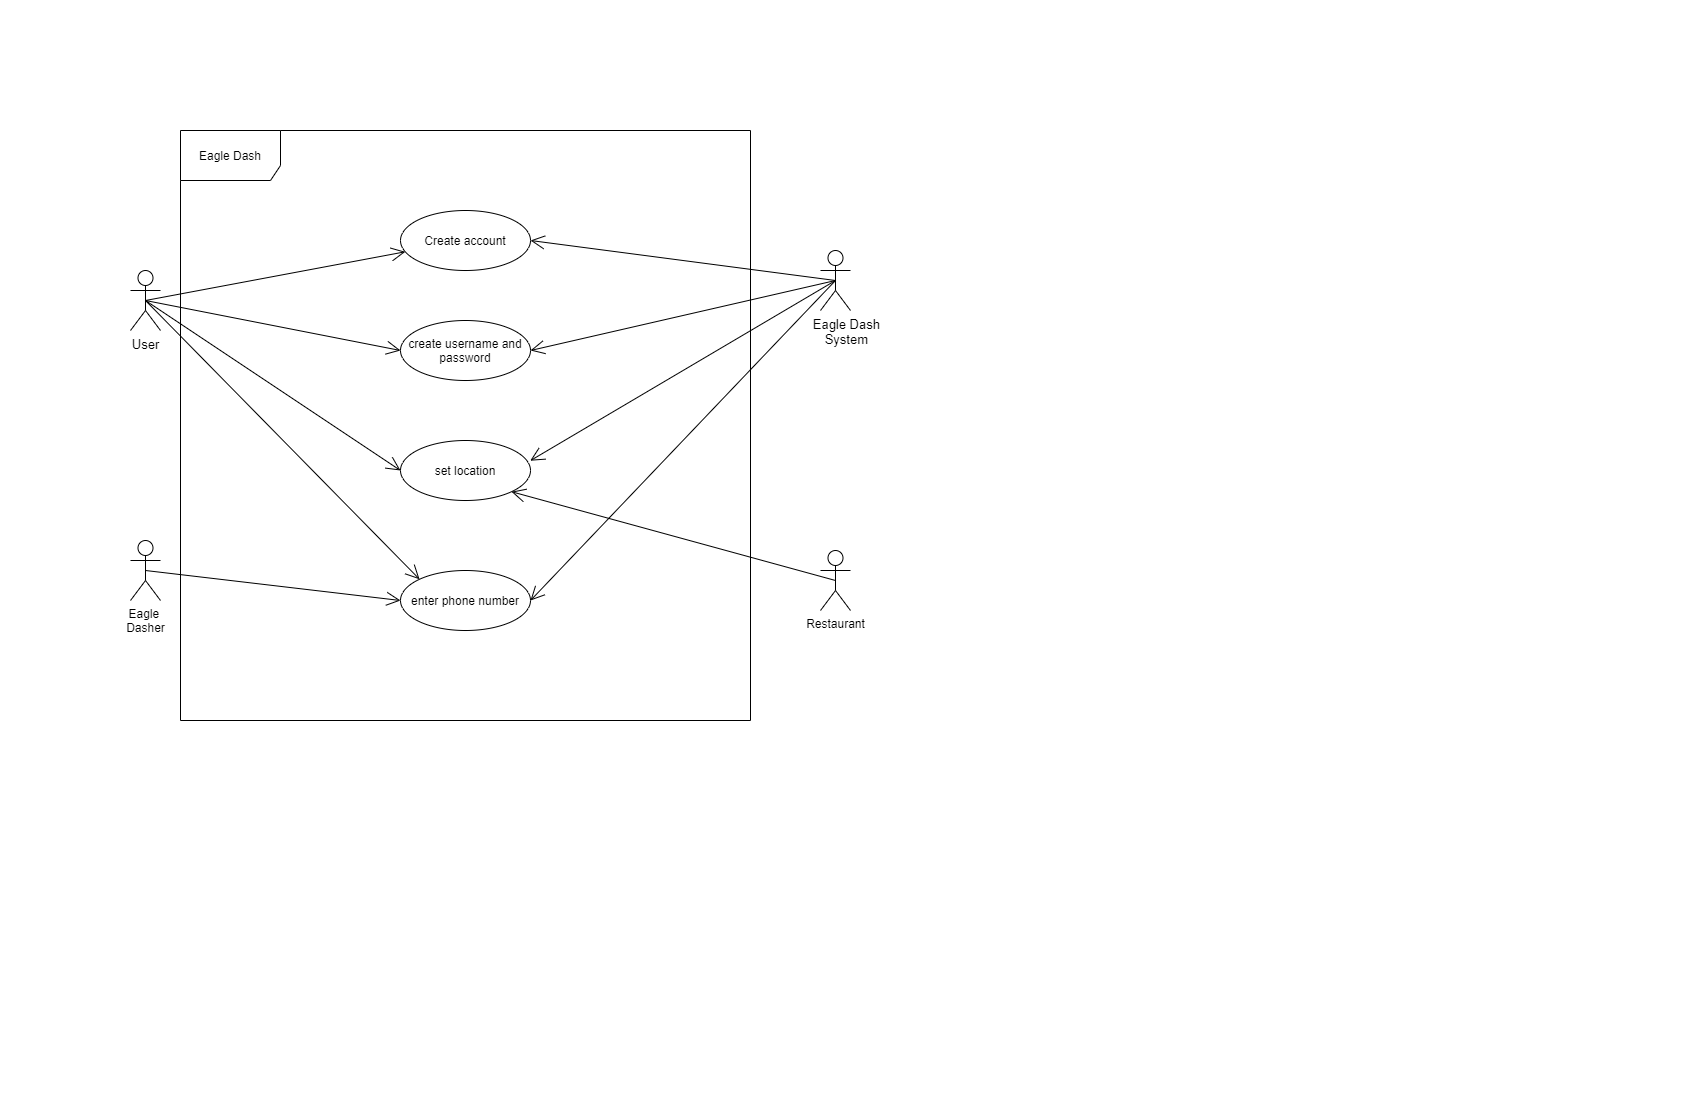

The diagram above was exported from draw.io. Its source (the exported page's mxGraphModel, read from the mxfile embedded in the PNG):
<mxGraphModel dx="1278" dy="481" grid="1" gridSize="10" guides="1" tooltips="1" connect="1" arrows="1" fold="1" page="1" pageScale="1" pageWidth="850" pageHeight="1100" math="0" shadow="0">
  <root>
    <mxCell id="0" />
    <mxCell id="1" parent="0" />
    <mxCell id="2goLPHl8kAKfEr-XVJty-2" value="Eagle Dash" style="shape=umlFrame;whiteSpace=wrap;html=1;width=100;height=50;" parent="1" vertex="1">
      <mxGeometry x="180" y="130" width="570" height="590" as="geometry" />
    </mxCell>
    <mxCell id="2goLPHl8kAKfEr-XVJty-3" value="&lt;font style=&quot;font-size: 13px&quot;&gt;User&lt;/font&gt;" style="shape=umlActor;verticalLabelPosition=bottom;verticalAlign=top;html=1;outlineConnect=0;" parent="1" vertex="1">
      <mxGeometry x="130" y="270" width="30" height="60" as="geometry" />
    </mxCell>
    <mxCell id="2goLPHl8kAKfEr-XVJty-4" value="&lt;font style=&quot;font-size: 13px&quot;&gt;&amp;nbsp; &amp;nbsp; &amp;nbsp; &amp;nbsp;Eagle Dash &lt;br&gt;&amp;nbsp; &amp;nbsp; &amp;nbsp; System&lt;/font&gt;" style="shape=umlActor;verticalLabelPosition=bottom;verticalAlign=top;html=1;outlineConnect=0;align=center;" parent="1" vertex="1">
      <mxGeometry x="820" y="250" width="30" height="60" as="geometry" />
    </mxCell>
    <mxCell id="2goLPHl8kAKfEr-XVJty-8" value="Create account" style="ellipse;whiteSpace=wrap;html=1;" parent="1" vertex="1">
      <mxGeometry x="400" y="210" width="130" height="60" as="geometry" />
    </mxCell>
    <mxCell id="2goLPHl8kAKfEr-XVJty-10" value="create username and password" style="ellipse;whiteSpace=wrap;html=1;" parent="1" vertex="1">
      <mxGeometry x="400" y="320" width="130" height="60" as="geometry" />
    </mxCell>
    <mxCell id="2goLPHl8kAKfEr-XVJty-11" value="set location" style="ellipse;whiteSpace=wrap;html=1;" parent="1" vertex="1">
      <mxGeometry x="400" y="440" width="130" height="60" as="geometry" />
    </mxCell>
    <mxCell id="2goLPHl8kAKfEr-XVJty-12" value="enter phone number" style="ellipse;whiteSpace=wrap;html=1;" parent="1" vertex="1">
      <mxGeometry x="400" y="570" width="130" height="60" as="geometry" />
    </mxCell>
    <mxCell id="2goLPHl8kAKfEr-XVJty-27" value="Eagle &lt;br&gt;Dasher" style="shape=umlActor;verticalLabelPosition=bottom;verticalAlign=top;html=1;" parent="1" vertex="1">
      <mxGeometry x="130" y="540" width="30" height="60" as="geometry" />
    </mxCell>
    <mxCell id="2goLPHl8kAKfEr-XVJty-28" value="" style="endArrow=open;endFill=1;endSize=12;html=1;rounded=0;exitX=0.5;exitY=0.5;exitDx=0;exitDy=0;exitPerimeter=0;" parent="1" source="2goLPHl8kAKfEr-XVJty-3" target="2goLPHl8kAKfEr-XVJty-8" edge="1">
      <mxGeometry width="160" relative="1" as="geometry">
        <mxPoint x="260" y="270" as="sourcePoint" />
        <mxPoint x="475" y="500" as="targetPoint" />
      </mxGeometry>
    </mxCell>
    <mxCell id="2goLPHl8kAKfEr-XVJty-31" value="" style="endArrow=open;endFill=1;endSize=12;html=1;rounded=0;exitX=0.5;exitY=0.5;exitDx=0;exitDy=0;exitPerimeter=0;entryX=0;entryY=0.5;entryDx=0;entryDy=0;" parent="1" source="2goLPHl8kAKfEr-XVJty-3" target="2goLPHl8kAKfEr-XVJty-10" edge="1">
      <mxGeometry width="160" relative="1" as="geometry">
        <mxPoint x="155" y="300" as="sourcePoint" />
        <mxPoint x="360.82131069836555" y="284.75397698530617" as="targetPoint" />
      </mxGeometry>
    </mxCell>
    <mxCell id="2goLPHl8kAKfEr-XVJty-32" value="" style="endArrow=open;endFill=1;endSize=12;html=1;rounded=0;exitX=0.5;exitY=0.5;exitDx=0;exitDy=0;exitPerimeter=0;entryX=0;entryY=0.5;entryDx=0;entryDy=0;" parent="1" source="2goLPHl8kAKfEr-XVJty-3" target="2goLPHl8kAKfEr-XVJty-11" edge="1">
      <mxGeometry width="160" relative="1" as="geometry">
        <mxPoint x="165" y="310" as="sourcePoint" />
        <mxPoint x="370.82131069836555" y="294.75397698530617" as="targetPoint" />
      </mxGeometry>
    </mxCell>
    <mxCell id="2goLPHl8kAKfEr-XVJty-34" value="" style="endArrow=open;endFill=1;endSize=12;html=1;rounded=0;exitX=0.5;exitY=0.5;exitDx=0;exitDy=0;exitPerimeter=0;entryX=0;entryY=0;entryDx=0;entryDy=0;" parent="1" source="2goLPHl8kAKfEr-XVJty-3" target="2goLPHl8kAKfEr-XVJty-12" edge="1">
      <mxGeometry width="160" relative="1" as="geometry">
        <mxPoint x="220" y="515.25" as="sourcePoint" />
        <mxPoint x="419" y="599" as="targetPoint" />
      </mxGeometry>
    </mxCell>
    <mxCell id="2goLPHl8kAKfEr-XVJty-36" value="" style="endArrow=open;endFill=1;endSize=12;html=1;rounded=0;exitX=0.5;exitY=0.5;exitDx=0;exitDy=0;exitPerimeter=0;entryX=1;entryY=0.5;entryDx=0;entryDy=0;" parent="1" source="2goLPHl8kAKfEr-XVJty-4" target="2goLPHl8kAKfEr-XVJty-8" edge="1">
      <mxGeometry width="160" relative="1" as="geometry">
        <mxPoint x="195" y="340" as="sourcePoint" />
        <mxPoint x="400.82131069836555" y="324.75397698530617" as="targetPoint" />
      </mxGeometry>
    </mxCell>
    <mxCell id="2goLPHl8kAKfEr-XVJty-37" value="" style="endArrow=open;endFill=1;endSize=12;html=1;rounded=0;exitX=0.5;exitY=0.5;exitDx=0;exitDy=0;exitPerimeter=0;entryX=1;entryY=0.5;entryDx=0;entryDy=0;" parent="1" source="2goLPHl8kAKfEr-XVJty-4" target="2goLPHl8kAKfEr-XVJty-10" edge="1">
      <mxGeometry width="160" relative="1" as="geometry">
        <mxPoint x="205" y="350" as="sourcePoint" />
        <mxPoint x="520" y="360" as="targetPoint" />
      </mxGeometry>
    </mxCell>
    <mxCell id="2goLPHl8kAKfEr-XVJty-38" value="" style="endArrow=open;endFill=1;endSize=12;html=1;rounded=0;entryX=0.998;entryY=0.337;entryDx=0;entryDy=0;exitX=0.5;exitY=0.5;exitDx=0;exitDy=0;exitPerimeter=0;entryPerimeter=0;" parent="1" source="2goLPHl8kAKfEr-XVJty-4" target="2goLPHl8kAKfEr-XVJty-11" edge="1">
      <mxGeometry width="160" relative="1" as="geometry">
        <mxPoint x="215" y="360" as="sourcePoint" />
        <mxPoint x="420.82131069836555" y="344.75397698530617" as="targetPoint" />
      </mxGeometry>
    </mxCell>
    <mxCell id="2goLPHl8kAKfEr-XVJty-40" value="" style="endArrow=open;endFill=1;endSize=12;html=1;rounded=0;entryX=1;entryY=0.5;entryDx=0;entryDy=0;exitX=0.5;exitY=0.5;exitDx=0;exitDy=0;exitPerimeter=0;" parent="1" source="2goLPHl8kAKfEr-XVJty-4" target="2goLPHl8kAKfEr-XVJty-12" edge="1">
      <mxGeometry width="160" relative="1" as="geometry">
        <mxPoint x="780" y="370" as="sourcePoint" />
        <mxPoint x="780.0013106983656" y="552.3739769853062" as="targetPoint" />
      </mxGeometry>
    </mxCell>
    <mxCell id="2goLPHl8kAKfEr-XVJty-43" value="" style="endArrow=open;endFill=1;endSize=12;html=1;rounded=0;exitX=0.5;exitY=0.5;exitDx=0;exitDy=0;exitPerimeter=0;entryX=0;entryY=0.5;entryDx=0;entryDy=0;" parent="1" source="2goLPHl8kAKfEr-XVJty-27" target="2goLPHl8kAKfEr-XVJty-12" edge="1">
      <mxGeometry width="160" relative="1" as="geometry">
        <mxPoint x="200" y="480" as="sourcePoint" />
        <mxPoint x="474.0380592228744" y="768.7867965644036" as="targetPoint" />
      </mxGeometry>
    </mxCell>
    <mxCell id="2goLPHl8kAKfEr-XVJty-44" value="Restaurant" style="shape=umlActor;verticalLabelPosition=bottom;verticalAlign=top;html=1;" parent="1" vertex="1">
      <mxGeometry x="820" y="550" width="30" height="60" as="geometry" />
    </mxCell>
    <mxCell id="2goLPHl8kAKfEr-XVJty-45" value="" style="endArrow=open;endFill=1;endSize=12;html=1;rounded=0;exitX=0.5;exitY=0.5;exitDx=0;exitDy=0;exitPerimeter=0;entryX=1;entryY=1;entryDx=0;entryDy=0;" parent="1" source="2goLPHl8kAKfEr-XVJty-44" target="2goLPHl8kAKfEr-XVJty-11" edge="1">
      <mxGeometry width="160" relative="1" as="geometry">
        <mxPoint x="660" y="590" as="sourcePoint" />
        <mxPoint x="934.0380592228744" y="878.7867965644036" as="targetPoint" />
      </mxGeometry>
    </mxCell>
  </root>
</mxGraphModel>